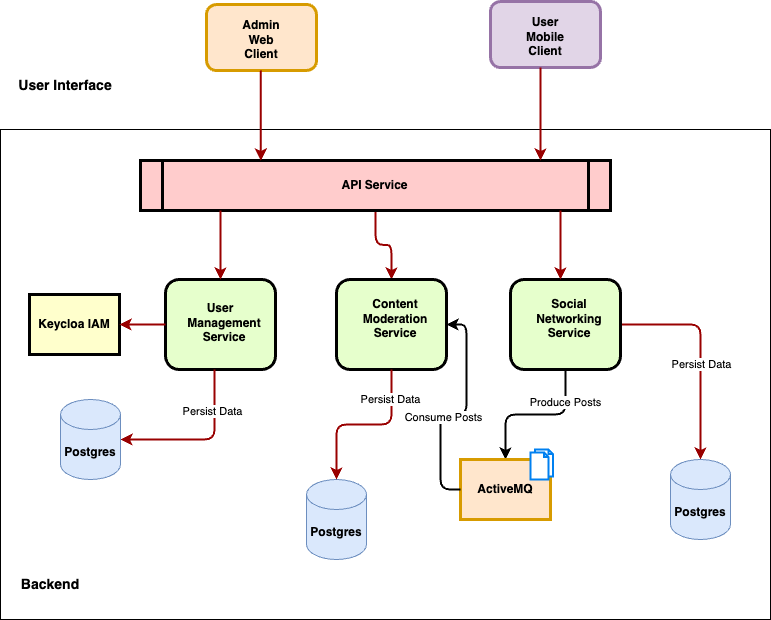

The diagram above was exported from draw.io. Its source (the exported page's mxGraphModel, read from the mxfile embedded in the PNG):
<mxGraphModel dx="1194" dy="683" grid="1" gridSize="10" guides="1" tooltips="1" connect="1" arrows="1" fold="1" page="1" pageScale="1" pageWidth="826" pageHeight="1169" background="none" math="0" shadow="0">
  <root>
    <mxCell id="0" />
    <mxCell id="1" parent="0" />
    <mxCell id="XOwJMxH4hNOFqbMj5u3P-126" value="" style="rounded=0;whiteSpace=wrap;html=1;" parent="1" vertex="1">
      <mxGeometry x="30" y="360" width="770" height="490" as="geometry" />
    </mxCell>
    <mxCell id="2" value="&lt;div&gt;&lt;br&gt;&lt;/div&gt;&lt;div&gt;Admin&lt;/div&gt;&lt;div&gt;Web&lt;/div&gt;&lt;div&gt;Client&lt;/div&gt;" style="verticalAlign=middle;align=center;overflow=fill;fontSize=12;fontFamily=Helvetica;html=1;rounded=1;fontStyle=1;strokeWidth=3;fillColor=#ffe6cc;strokeColor=#d79b00;" parent="1" vertex="1">
      <mxGeometry x="236" y="235" width="110" height="66" as="geometry" />
    </mxCell>
    <mxCell id="XOwJMxH4hNOFqbMj5u3P-125" value="" style="edgeStyle=orthogonalEdgeStyle;rounded=1;orthogonalLoop=1;jettySize=auto;html=1;curved=0;strokeColor=#990000;strokeWidth=2;" parent="1" source="5" target="11" edge="1">
      <mxGeometry relative="1" as="geometry" />
    </mxCell>
    <mxCell id="5" value="API Service" style="shape=process;whiteSpace=wrap;align=center;verticalAlign=middle;size=0.0475;fontStyle=1;strokeWidth=3;fillColor=#FFCCCC" parent="1" vertex="1">
      <mxGeometry x="170" y="391" width="470" height="50" as="geometry" />
    </mxCell>
    <mxCell id="8" value="&lt;div style=&quot;&quot;&gt;&lt;span style=&quot;background-color: initial;&quot;&gt;&lt;br&gt;&lt;/span&gt;&lt;/div&gt;&lt;div style=&quot;&quot;&gt;&lt;span style=&quot;background-color: initial;&quot;&gt;User&lt;/span&gt;&lt;br&gt;&lt;/div&gt;&lt;div style=&quot;&quot;&gt;Mobile&lt;/div&gt;&lt;div style=&quot;&quot;&gt;Client&lt;/div&gt;" style="verticalAlign=middle;align=center;overflow=fill;fontSize=12;fontFamily=Helvetica;html=1;rounded=1;fontStyle=1;strokeWidth=3;fillColor=#e1d5e7;strokeColor=#9673a6;" parent="1" vertex="1">
      <mxGeometry x="520" y="232" width="110" height="66" as="geometry" />
    </mxCell>
    <mxCell id="XOwJMxH4hNOFqbMj5u3P-112" style="edgeStyle=orthogonalEdgeStyle;rounded=1;orthogonalLoop=1;jettySize=auto;html=1;curved=0;strokeWidth=2;" parent="1" source="9" target="XOwJMxH4hNOFqbMj5u3P-109" edge="1">
      <mxGeometry relative="1" as="geometry" />
    </mxCell>
    <mxCell id="XOwJMxH4hNOFqbMj5u3P-116" value="Produce Posts" style="edgeLabel;html=1;align=center;verticalAlign=middle;resizable=0;points=[];" parent="XOwJMxH4hNOFqbMj5u3P-112" connectable="0" vertex="1">
      <mxGeometry x="-0.5733" y="-1" relative="1" as="geometry">
        <mxPoint as="offset" />
      </mxGeometry>
    </mxCell>
    <mxCell id="XOwJMxH4hNOFqbMj5u3P-118" style="edgeStyle=orthogonalEdgeStyle;rounded=1;orthogonalLoop=1;jettySize=auto;html=1;curved=0;strokeWidth=2;strokeColor=#990000;" parent="1" source="9" target="XOwJMxH4hNOFqbMj5u3P-100" edge="1">
      <mxGeometry relative="1" as="geometry" />
    </mxCell>
    <mxCell id="XOwJMxH4hNOFqbMj5u3P-121" value="Persist Data" style="edgeLabel;html=1;align=center;verticalAlign=middle;resizable=0;points=[];" parent="XOwJMxH4hNOFqbMj5u3P-118" connectable="0" vertex="1">
      <mxGeometry x="0.1092" relative="1" as="geometry">
        <mxPoint as="offset" />
      </mxGeometry>
    </mxCell>
    <mxCell id="9" value="&lt;p style=&quot;margin: 0px; margin-top: 4px; text-align: center; text-decoration: underline;&quot;&gt;&lt;/p&gt;&lt;p style=&quot;margin: 0px; margin-left: 8px;&quot;&gt;&lt;br&gt;&lt;/p&gt;&lt;p style=&quot;margin: 0px; margin-left: 8px;&quot;&gt;Social&lt;/p&gt;&lt;p style=&quot;margin: 0px; margin-left: 8px;&quot;&gt;Networking&lt;/p&gt;&lt;p style=&quot;margin: 0px; margin-left: 8px;&quot;&gt;Service&lt;/p&gt;" style="verticalAlign=middle;align=center;overflow=fill;fontSize=12;fontFamily=Helvetica;html=1;rounded=1;fontStyle=1;strokeWidth=3;fillColor=#E6FFCC" parent="1" vertex="1">
      <mxGeometry x="540" y="510" width="110" height="90" as="geometry" />
    </mxCell>
    <mxCell id="10" value="&lt;p style=&quot;margin: 0px; margin-top: 4px; text-align: center; text-decoration: underline;&quot;&gt;&lt;span style=&quot;background-color: initial;&quot;&gt;&lt;br&gt;&lt;/span&gt;&lt;/p&gt;&lt;p style=&quot;margin: 4px 0px 0px; text-align: center;&quot;&gt;&lt;span style=&quot;background-color: initial;&quot;&gt;User&lt;/span&gt;&lt;br&gt;&lt;/p&gt;&lt;p style=&quot;margin: 0px; margin-left: 8px;&quot;&gt;Management&lt;/p&gt;&lt;p style=&quot;margin: 0px; margin-left: 8px;&quot;&gt;Service&lt;/p&gt;" style="verticalAlign=middle;align=center;overflow=fill;fontSize=12;fontFamily=Helvetica;html=1;rounded=1;fontStyle=1;strokeWidth=3;fillColor=#E6FFCC" parent="1" vertex="1">
      <mxGeometry x="194.99999999999991" y="510" width="110" height="90" as="geometry" />
    </mxCell>
    <mxCell id="14" value="Keycloa IAM" style="whiteSpace=wrap;align=center;verticalAlign=middle;fontStyle=1;strokeWidth=3;fillColor=#FFFFCC" parent="1" vertex="1">
      <mxGeometry x="58.99999999999997" y="524.9999999999999" width="90" height="60" as="geometry" />
    </mxCell>
    <mxCell id="11" value="&lt;p style=&quot;margin: 4px 0px 0px; text-decoration: underline;&quot;&gt;&lt;strong&gt;&lt;br&gt;&lt;/strong&gt;&lt;/p&gt;&lt;p style=&quot;margin: 0px 0px 0px 8px;&quot;&gt;Content&lt;/p&gt;&lt;p style=&quot;margin: 0px 0px 0px 8px;&quot;&gt;Moderation&lt;/p&gt;&lt;p style=&quot;margin: 0px 0px 0px 8px;&quot;&gt;Service&lt;/p&gt;" style="verticalAlign=middle;align=center;overflow=fill;fontSize=12;fontFamily=Helvetica;html=1;rounded=1;fontStyle=1;strokeWidth=3;fillColor=#E6FFCC" parent="1" vertex="1">
      <mxGeometry x="365.99999999999994" y="510" width="110" height="90" as="geometry" />
    </mxCell>
    <mxCell id="56" value="" style="edgeStyle=elbowEdgeStyle;elbow=horizontal;strokeColor=#990000;strokeWidth=2" parent="1" edge="1">
      <mxGeometry width="100" height="100" relative="1" as="geometry">
        <mxPoint x="290.37" y="301" as="sourcePoint" />
        <mxPoint x="290.37" y="391" as="targetPoint" />
        <Array as="points">
          <mxPoint x="290.37" y="360" />
        </Array>
      </mxGeometry>
    </mxCell>
    <mxCell id="68" value="" style="edgeStyle=elbowEdgeStyle;elbow=horizontal;strokeColor=#990000;strokeWidth=2" parent="1" source="8" target="5" edge="1">
      <mxGeometry width="100" height="100" relative="1" as="geometry">
        <mxPoint x="570" y="380" as="sourcePoint" />
        <mxPoint x="510" y="250" as="targetPoint" />
        <Array as="points">
          <mxPoint x="570" y="360" />
        </Array>
      </mxGeometry>
    </mxCell>
    <mxCell id="77" value="" style="edgeStyle=elbowEdgeStyle;elbow=horizontal;strokeColor=#990000;strokeWidth=2" parent="1" source="5" target="9" edge="1">
      <mxGeometry width="100" height="100" relative="1" as="geometry">
        <mxPoint x="400" y="590" as="sourcePoint" />
        <mxPoint x="500" y="490" as="targetPoint" />
        <Array as="points">
          <mxPoint x="590" y="470" />
          <mxPoint x="560" y="480" />
        </Array>
      </mxGeometry>
    </mxCell>
    <mxCell id="85" value="" style="edgeStyle=elbowEdgeStyle;elbow=horizontal;strokeColor=#990000;strokeWidth=2;entryX=1;entryY=0.5;entryDx=0;entryDy=0;entryPerimeter=0;" parent="1" source="10" target="XOwJMxH4hNOFqbMj5u3P-98" edge="1">
      <mxGeometry width="100" height="100" relative="1" as="geometry">
        <mxPoint x="130.0000000000001" y="740" as="sourcePoint" />
        <mxPoint x="353.5" y="680" as="targetPoint" />
        <Array as="points">
          <mxPoint x="244" y="630" />
        </Array>
      </mxGeometry>
    </mxCell>
    <mxCell id="XOwJMxH4hNOFqbMj5u3P-117" value="Persist Data" style="edgeLabel;html=1;align=center;verticalAlign=middle;resizable=0;points=[];" parent="85" connectable="0" vertex="1">
      <mxGeometry x="-0.5" y="-3" relative="1" as="geometry">
        <mxPoint as="offset" />
      </mxGeometry>
    </mxCell>
    <mxCell id="87" value="" style="edgeStyle=elbowEdgeStyle;elbow=vertical;strokeColor=#990000;strokeWidth=2" parent="1" source="10" target="14" edge="1">
      <mxGeometry width="100" height="100" relative="1" as="geometry">
        <mxPoint x="70" y="740" as="sourcePoint" />
        <mxPoint x="170" y="640" as="targetPoint" />
      </mxGeometry>
    </mxCell>
    <mxCell id="92" value="" style="edgeStyle=elbowEdgeStyle;elbow=horizontal;strokeColor=#990000;strokeWidth=2" parent="1" source="5" target="10" edge="1">
      <mxGeometry width="100" height="100" relative="1" as="geometry">
        <mxPoint x="30.000000000000114" y="500" as="sourcePoint" />
        <mxPoint x="130.0000000000001" y="400" as="targetPoint" />
        <Array as="points">
          <mxPoint x="250" y="470" />
        </Array>
      </mxGeometry>
    </mxCell>
    <mxCell id="XOwJMxH4hNOFqbMj5u3P-98" value="&lt;b&gt;Postgres&lt;/b&gt;" style="shape=cylinder3;whiteSpace=wrap;html=1;boundedLbl=1;backgroundOutline=1;size=15;fillColor=#dae8fc;strokeColor=#6c8ebf;" parent="1" vertex="1">
      <mxGeometry x="90" y="630" width="60" height="80" as="geometry" />
    </mxCell>
    <mxCell id="XOwJMxH4hNOFqbMj5u3P-99" value="&lt;b&gt;Postgres&lt;/b&gt;" style="shape=cylinder3;whiteSpace=wrap;html=1;boundedLbl=1;backgroundOutline=1;size=15;fillColor=#dae8fc;strokeColor=#6c8ebf;" parent="1" vertex="1">
      <mxGeometry x="336" y="710" width="60" height="80" as="geometry" />
    </mxCell>
    <mxCell id="XOwJMxH4hNOFqbMj5u3P-100" value="&lt;b&gt;Postgres&lt;/b&gt;" style="shape=cylinder3;whiteSpace=wrap;html=1;boundedLbl=1;backgroundOutline=1;size=15;fillColor=#dae8fc;strokeColor=#6c8ebf;" parent="1" vertex="1">
      <mxGeometry x="700" y="690" width="60" height="80" as="geometry" />
    </mxCell>
    <mxCell id="XOwJMxH4hNOFqbMj5u3P-106" style="edgeStyle=orthogonalEdgeStyle;rounded=1;orthogonalLoop=1;jettySize=auto;html=1;entryX=0.5;entryY=0;entryDx=0;entryDy=0;entryPerimeter=0;strokeWidth=2;strokeColor=#990000;curved=0;" parent="1" source="11" target="XOwJMxH4hNOFqbMj5u3P-99" edge="1">
      <mxGeometry relative="1" as="geometry" />
    </mxCell>
    <mxCell id="XOwJMxH4hNOFqbMj5u3P-120" value="Persist Data" style="edgeLabel;html=1;align=center;verticalAlign=middle;resizable=0;points=[];" parent="XOwJMxH4hNOFqbMj5u3P-106" connectable="0" vertex="1">
      <mxGeometry x="-0.6444" y="-2" relative="1" as="geometry">
        <mxPoint as="offset" />
      </mxGeometry>
    </mxCell>
    <mxCell id="XOwJMxH4hNOFqbMj5u3P-111" value="" style="group" parent="1" connectable="0" vertex="1">
      <mxGeometry x="490" y="680" width="92.5" height="69.99999999999989" as="geometry" />
    </mxCell>
    <mxCell id="XOwJMxH4hNOFqbMj5u3P-109" value="ActiveMQ" style="whiteSpace=wrap;align=center;verticalAlign=middle;fontStyle=1;strokeWidth=3;fillColor=#ffe6cc;strokeColor=#d79b00;" parent="XOwJMxH4hNOFqbMj5u3P-111" vertex="1">
      <mxGeometry y="9.999999999999886" width="90" height="60" as="geometry" />
    </mxCell>
    <mxCell id="XOwJMxH4hNOFqbMj5u3P-110" value="" style="html=1;verticalLabelPosition=bottom;align=center;labelBackgroundColor=#ffffff;verticalAlign=top;strokeWidth=2;strokeColor=#0080F0;shadow=0;dashed=0;shape=mxgraph.ios7.icons.documents;" parent="XOwJMxH4hNOFqbMj5u3P-111" vertex="1">
      <mxGeometry x="70" width="22.5" height="30" as="geometry" />
    </mxCell>
    <mxCell id="XOwJMxH4hNOFqbMj5u3P-114" style="edgeStyle=orthogonalEdgeStyle;rounded=1;orthogonalLoop=1;jettySize=auto;html=1;entryX=1;entryY=0.5;entryDx=0;entryDy=0;strokeWidth=2;curved=0;" parent="1" source="XOwJMxH4hNOFqbMj5u3P-109" target="11" edge="1">
      <mxGeometry relative="1" as="geometry" />
    </mxCell>
    <mxCell id="XOwJMxH4hNOFqbMj5u3P-115" value="Consume Posts" style="edgeLabel;html=1;align=center;verticalAlign=middle;resizable=0;points=[];" parent="XOwJMxH4hNOFqbMj5u3P-114" connectable="0" vertex="1">
      <mxGeometry x="-0.1642" y="-2" relative="1" as="geometry">
        <mxPoint as="offset" />
      </mxGeometry>
    </mxCell>
    <mxCell id="XOwJMxH4hNOFqbMj5u3P-127" value="&lt;b&gt;&lt;font style=&quot;font-size: 14px;&quot;&gt;Backend&lt;/font&gt;&lt;/b&gt;" style="text;html=1;align=center;verticalAlign=middle;whiteSpace=wrap;rounded=0;" parent="1" vertex="1">
      <mxGeometry x="50" y="800" width="60" height="30" as="geometry" />
    </mxCell>
    <mxCell id="XOwJMxH4hNOFqbMj5u3P-128" value="&lt;b&gt;&lt;font style=&quot;font-size: 14px;&quot;&gt;User Interface&lt;/font&gt;&lt;/b&gt;" style="text;html=1;align=center;verticalAlign=middle;whiteSpace=wrap;rounded=0;" parent="1" vertex="1">
      <mxGeometry x="40" y="301" width="110" height="30" as="geometry" />
    </mxCell>
  </root>
</mxGraphModel>